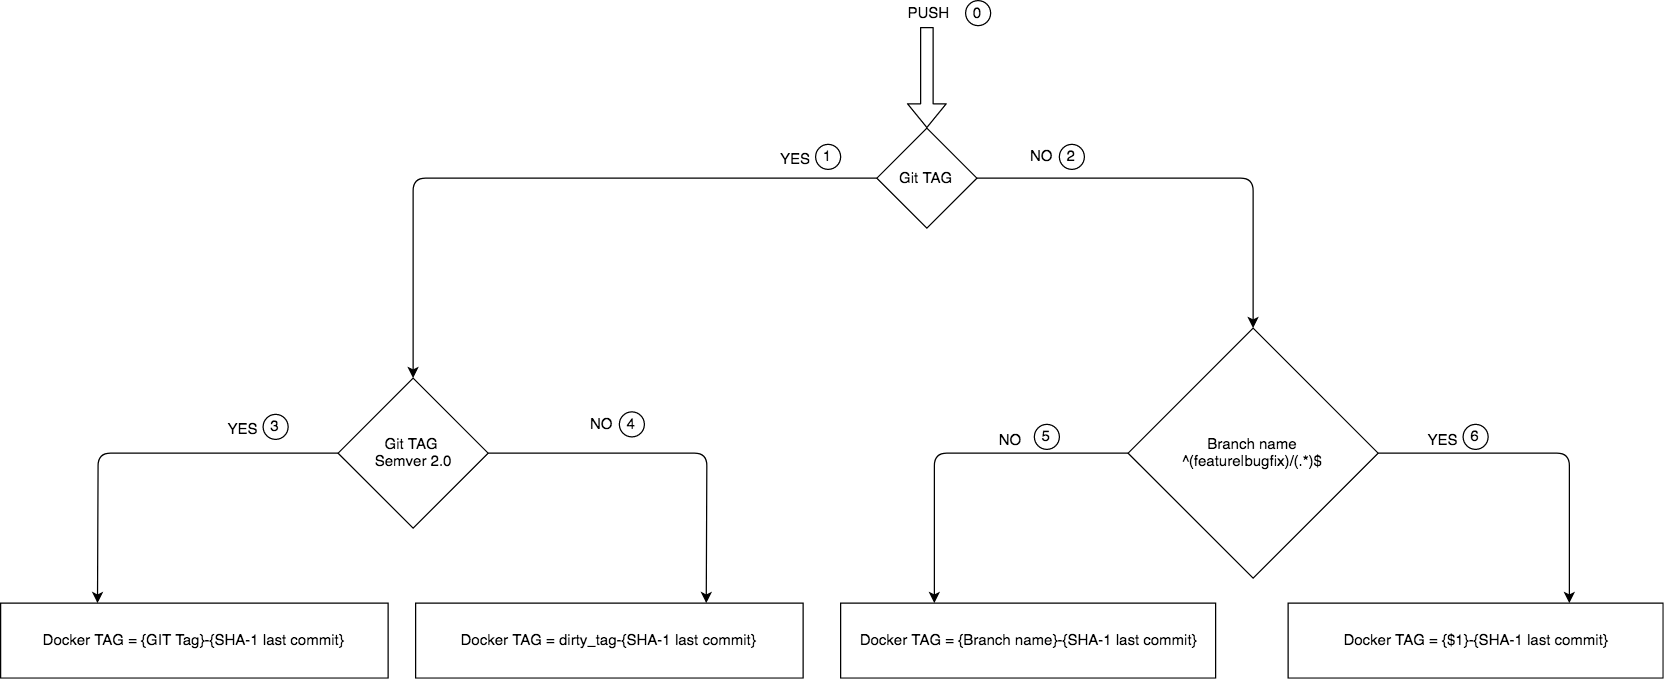

The diagram above was exported from draw.io. Its source (the exported page's mxGraphModel, read from the mxfile embedded in the PNG):
<mxGraphModel dx="2408" dy="997" grid="1" gridSize="10" guides="1" tooltips="1" connect="1" arrows="1" fold="1" page="1" pageScale="1" pageWidth="827" pageHeight="1169" math="0" shadow="0">
  <root>
    <mxCell id="0" />
    <mxCell id="1" parent="0" />
    <mxCell id="_JNOkJ3yhGY-FLZQgHOx-1" value="PUSH" style="text;html=1;resizable=0;points=[];autosize=1;align=left;verticalAlign=top;spacingTop=-4;" vertex="1" parent="1">
      <mxGeometry x="334" y="9" width="50" height="20" as="geometry" />
    </mxCell>
    <mxCell id="_JNOkJ3yhGY-FLZQgHOx-3" value="Git TAG" style="rhombus;whiteSpace=wrap;html=1;" vertex="1" parent="1">
      <mxGeometry x="311" y="111" width="80" height="80" as="geometry" />
    </mxCell>
    <mxCell id="_JNOkJ3yhGY-FLZQgHOx-4" value="" style="shape=flexArrow;endArrow=classic;html=1;entryX=0.5;entryY=0;entryDx=0;entryDy=0;" edge="1" parent="1" target="_JNOkJ3yhGY-FLZQgHOx-3">
      <mxGeometry width="50" height="50" relative="1" as="geometry">
        <mxPoint x="351" y="30" as="sourcePoint" />
        <mxPoint x="351" y="71" as="targetPoint" />
      </mxGeometry>
    </mxCell>
    <mxCell id="_JNOkJ3yhGY-FLZQgHOx-5" value="Docker TAG = {GIT Tag}-{SHA-1 last commit}" style="rounded=0;whiteSpace=wrap;html=1;" vertex="1" parent="1">
      <mxGeometry x="-390" y="491" width="310" height="60" as="geometry" />
    </mxCell>
    <mxCell id="_JNOkJ3yhGY-FLZQgHOx-7" value="" style="endArrow=classic;html=1;exitX=0;exitY=0.5;exitDx=0;exitDy=0;entryX=0.5;entryY=0;entryDx=0;entryDy=0;" edge="1" parent="1" source="_JNOkJ3yhGY-FLZQgHOx-3" target="_JNOkJ3yhGY-FLZQgHOx-33">
      <mxGeometry width="50" height="50" relative="1" as="geometry">
        <mxPoint x="2" y="371" as="sourcePoint" />
        <mxPoint x="90" y="190" as="targetPoint" />
        <Array as="points">
          <mxPoint x="180" y="151" />
          <mxPoint x="-60" y="151" />
        </Array>
      </mxGeometry>
    </mxCell>
    <mxCell id="_JNOkJ3yhGY-FLZQgHOx-8" value="YES" style="text;html=1;resizable=0;points=[];autosize=1;align=left;verticalAlign=top;spacingTop=-4;" vertex="1" parent="1">
      <mxGeometry x="232" y="126" width="40" height="20" as="geometry" />
    </mxCell>
    <mxCell id="_JNOkJ3yhGY-FLZQgHOx-10" value="" style="endArrow=classic;html=1;exitX=1;exitY=0.5;exitDx=0;exitDy=0;entryX=0.5;entryY=0;entryDx=0;entryDy=0;" edge="1" parent="1" source="_JNOkJ3yhGY-FLZQgHOx-3" target="_JNOkJ3yhGY-FLZQgHOx-13">
      <mxGeometry width="50" height="50" relative="1" as="geometry">
        <mxPoint x="2" y="381" as="sourcePoint" />
        <mxPoint x="512" y="231" as="targetPoint" />
        <Array as="points">
          <mxPoint x="612" y="151" />
        </Array>
      </mxGeometry>
    </mxCell>
    <mxCell id="_JNOkJ3yhGY-FLZQgHOx-11" value="NO" style="text;html=1;resizable=0;points=[];autosize=1;align=left;verticalAlign=top;spacingTop=-4;" vertex="1" parent="1">
      <mxGeometry x="432" y="124" width="30" height="20" as="geometry" />
    </mxCell>
    <mxCell id="_JNOkJ3yhGY-FLZQgHOx-13" value="Branch name&lt;br&gt;^(feature|bugfix)/(.*)$" style="rhombus;whiteSpace=wrap;html=1;" vertex="1" parent="1">
      <mxGeometry x="512" y="271" width="200" height="200" as="geometry" />
    </mxCell>
    <mxCell id="_JNOkJ3yhGY-FLZQgHOx-14" value="&lt;span style=&quot;white-space: normal&quot;&gt;Docker TAG = {Branch name}-&lt;/span&gt;{SHA-1 last commit}" style="rounded=0;whiteSpace=wrap;html=1;" vertex="1" parent="1">
      <mxGeometry x="282" y="491" width="300" height="60" as="geometry" />
    </mxCell>
    <mxCell id="_JNOkJ3yhGY-FLZQgHOx-15" value="" style="endArrow=classic;html=1;exitX=0;exitY=0.5;exitDx=0;exitDy=0;entryX=0.25;entryY=0;entryDx=0;entryDy=0;" edge="1" parent="1" source="_JNOkJ3yhGY-FLZQgHOx-13" target="_JNOkJ3yhGY-FLZQgHOx-14">
      <mxGeometry width="50" height="50" relative="1" as="geometry">
        <mxPoint x="2" y="591" as="sourcePoint" />
        <mxPoint x="52" y="541" as="targetPoint" />
        <Array as="points">
          <mxPoint x="357" y="371" />
        </Array>
      </mxGeometry>
    </mxCell>
    <mxCell id="_JNOkJ3yhGY-FLZQgHOx-16" value="NO" style="text;html=1;resizable=0;points=[];autosize=1;align=left;verticalAlign=top;spacingTop=-4;" vertex="1" parent="1">
      <mxGeometry x="407" y="351" width="30" height="20" as="geometry" />
    </mxCell>
    <mxCell id="_JNOkJ3yhGY-FLZQgHOx-17" value="&lt;span style=&quot;white-space: normal&quot;&gt;Docker TAG = {$1}-&lt;/span&gt;{SHA-1 last commit}" style="rounded=0;whiteSpace=wrap;html=1;" vertex="1" parent="1">
      <mxGeometry x="640" y="491" width="300" height="60" as="geometry" />
    </mxCell>
    <mxCell id="_JNOkJ3yhGY-FLZQgHOx-18" value="" style="endArrow=classic;html=1;exitX=1;exitY=0.5;exitDx=0;exitDy=0;entryX=0.75;entryY=0;entryDx=0;entryDy=0;" edge="1" parent="1" source="_JNOkJ3yhGY-FLZQgHOx-13" target="_JNOkJ3yhGY-FLZQgHOx-17">
      <mxGeometry width="50" height="50" relative="1" as="geometry">
        <mxPoint x="10" y="620" as="sourcePoint" />
        <mxPoint x="60" y="570" as="targetPoint" />
        <Array as="points">
          <mxPoint x="865" y="371" />
        </Array>
      </mxGeometry>
    </mxCell>
    <mxCell id="_JNOkJ3yhGY-FLZQgHOx-19" value="YES" style="text;html=1;resizable=0;points=[];autosize=1;align=left;verticalAlign=top;spacingTop=-4;" vertex="1" parent="1">
      <mxGeometry x="750" y="351" width="40" height="20" as="geometry" />
    </mxCell>
    <mxCell id="_JNOkJ3yhGY-FLZQgHOx-27" value="0" style="ellipse;whiteSpace=wrap;html=1;aspect=fixed;" vertex="1" parent="1">
      <mxGeometry x="382" y="9" width="20" height="20" as="geometry" />
    </mxCell>
    <mxCell id="_JNOkJ3yhGY-FLZQgHOx-28" value="1" style="ellipse;whiteSpace=wrap;html=1;aspect=fixed;" vertex="1" parent="1">
      <mxGeometry x="262" y="124" width="20" height="20" as="geometry" />
    </mxCell>
    <mxCell id="_JNOkJ3yhGY-FLZQgHOx-29" value="2" style="ellipse;whiteSpace=wrap;html=1;aspect=fixed;" vertex="1" parent="1">
      <mxGeometry x="457" y="124" width="20" height="20" as="geometry" />
    </mxCell>
    <mxCell id="_JNOkJ3yhGY-FLZQgHOx-30" value="5" style="ellipse;whiteSpace=wrap;html=1;aspect=fixed;" vertex="1" parent="1">
      <mxGeometry x="437" y="348" width="20" height="20" as="geometry" />
    </mxCell>
    <mxCell id="_JNOkJ3yhGY-FLZQgHOx-31" value="6" style="ellipse;whiteSpace=wrap;html=1;aspect=fixed;" vertex="1" parent="1">
      <mxGeometry x="780" y="348" width="20" height="20" as="geometry" />
    </mxCell>
    <mxCell id="_JNOkJ3yhGY-FLZQgHOx-33" value="Git TAG&amp;nbsp;&lt;br&gt;Semver 2.0" style="rhombus;whiteSpace=wrap;html=1;" vertex="1" parent="1">
      <mxGeometry x="-120" y="311" width="120" height="120" as="geometry" />
    </mxCell>
    <mxCell id="_JNOkJ3yhGY-FLZQgHOx-34" value="Docker TAG = dirty_tag-{SHA-1 last commit}" style="rounded=0;whiteSpace=wrap;html=1;" vertex="1" parent="1">
      <mxGeometry x="-58" y="491" width="310" height="60" as="geometry" />
    </mxCell>
    <mxCell id="_JNOkJ3yhGY-FLZQgHOx-36" value="" style="endArrow=classic;html=1;exitX=0;exitY=0.5;exitDx=0;exitDy=0;entryX=0.25;entryY=0;entryDx=0;entryDy=0;" edge="1" parent="1" source="_JNOkJ3yhGY-FLZQgHOx-33" target="_JNOkJ3yhGY-FLZQgHOx-5">
      <mxGeometry width="50" height="50" relative="1" as="geometry">
        <mxPoint x="-390" y="620" as="sourcePoint" />
        <mxPoint x="-340" y="570" as="targetPoint" />
        <Array as="points">
          <mxPoint x="-312" y="371" />
        </Array>
      </mxGeometry>
    </mxCell>
    <mxCell id="_JNOkJ3yhGY-FLZQgHOx-37" value="YES" style="text;html=1;resizable=0;points=[];autosize=1;align=left;verticalAlign=top;spacingTop=-4;" vertex="1" parent="1">
      <mxGeometry x="-210" y="342" width="40" height="20" as="geometry" />
    </mxCell>
    <mxCell id="_JNOkJ3yhGY-FLZQgHOx-38" value="3" style="ellipse;whiteSpace=wrap;html=1;aspect=fixed;" vertex="1" parent="1">
      <mxGeometry x="-180" y="340" width="20" height="20" as="geometry" />
    </mxCell>
    <mxCell id="_JNOkJ3yhGY-FLZQgHOx-39" value="NO" style="text;html=1;resizable=0;points=[];autosize=1;align=left;verticalAlign=top;spacingTop=-4;" vertex="1" parent="1">
      <mxGeometry x="80" y="338" width="30" height="20" as="geometry" />
    </mxCell>
    <mxCell id="_JNOkJ3yhGY-FLZQgHOx-40" value="4" style="ellipse;whiteSpace=wrap;html=1;aspect=fixed;" vertex="1" parent="1">
      <mxGeometry x="105" y="338" width="20" height="20" as="geometry" />
    </mxCell>
    <mxCell id="_JNOkJ3yhGY-FLZQgHOx-41" value="" style="endArrow=classic;html=1;exitX=1;exitY=0.5;exitDx=0;exitDy=0;entryX=0.75;entryY=0;entryDx=0;entryDy=0;" edge="1" parent="1" source="_JNOkJ3yhGY-FLZQgHOx-33" target="_JNOkJ3yhGY-FLZQgHOx-34">
      <mxGeometry width="50" height="50" relative="1" as="geometry">
        <mxPoint x="-390" y="620" as="sourcePoint" />
        <mxPoint x="-340" y="570" as="targetPoint" />
        <Array as="points">
          <mxPoint x="175" y="371" />
        </Array>
      </mxGeometry>
    </mxCell>
  </root>
</mxGraphModel>